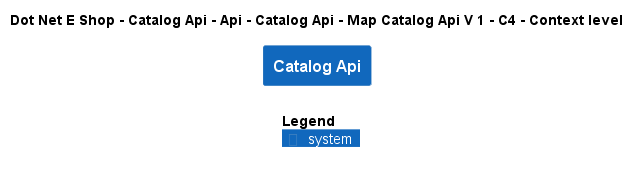

The diagram above was rendered by PlantUML. Its source (embedded in the PNG):
@startuml
!include ..\..\..\..\..\..\..\..\..\.c4s\C4_Context.puml

AddElementTag("c4interflow:lifecycle:new", $bgColor=green, $fontColor=#ffffff, $borderColor=green, $shadowing="False")
AddElementTag("c4interflow:lifecycle:changed", $bgColor=orange, $fontColor=#ffffff, $borderColor=orange, $shadowing="False")
AddElementTag("c4interflow:lifecycle:removed", $bgColor=red, $fontColor=#ffffff, $borderColor=red, $shadowing="False")

AddRelTag("c4interflow:lifecycle:new", $textColor=green, $lineColor=green)
AddRelTag("c4interflow:lifecycle:changed", $textColor=orange, $lineColor=orange)
AddRelTag("c4interflow:lifecycle:removed", $textColor=red, $lineColor=red)

SHOW_PERSON_PORTRAIT()
LAYOUT_TOP_DOWN()

skinparam linetype polyline

title Dot Net E Shop - Catalog Api - Api - Catalog Api - Map Catalog Api V 1 - C4 - Context level

System(DotNetEShop.SoftwareSystems.CatalogApi, "Catalog Api", "")



SHOW_LEGEND()
@enduml